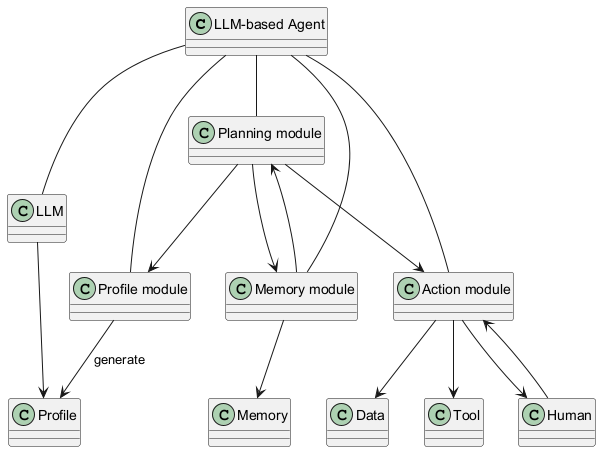

The diagram above was rendered by PlantUML. Its source (embedded in the PNG):
@startuml
class "LLM-based Agent" {
}

class "Profile module"
class "Planning module"
class "Memory module"
class "Action module"
class "LLM"
class "Profile"
class "Memory"
class "Data"
class "Tool"

"LLM-based Agent" -- "Profile module"
"LLM-based Agent" -- "Planning module"
"LLM-based Agent" -- "Memory module"
"LLM-based Agent" -- "Action module"
"LLM-based Agent" -- "LLM"

"Profile module" --> "Profile" : generate
"LLM" --> "Profile"

"Planning module" --> "Profile module"
"Planning module" --> "Memory module"
"Planning module" --> "Action module"

"Memory module" --> "Memory"
"Memory module" --> "Planning module"

"Action module" --> "Tool"
"Action module" --> "Data"
"Action module" --> "Human"
"Human" --> "Action module"

@enduml